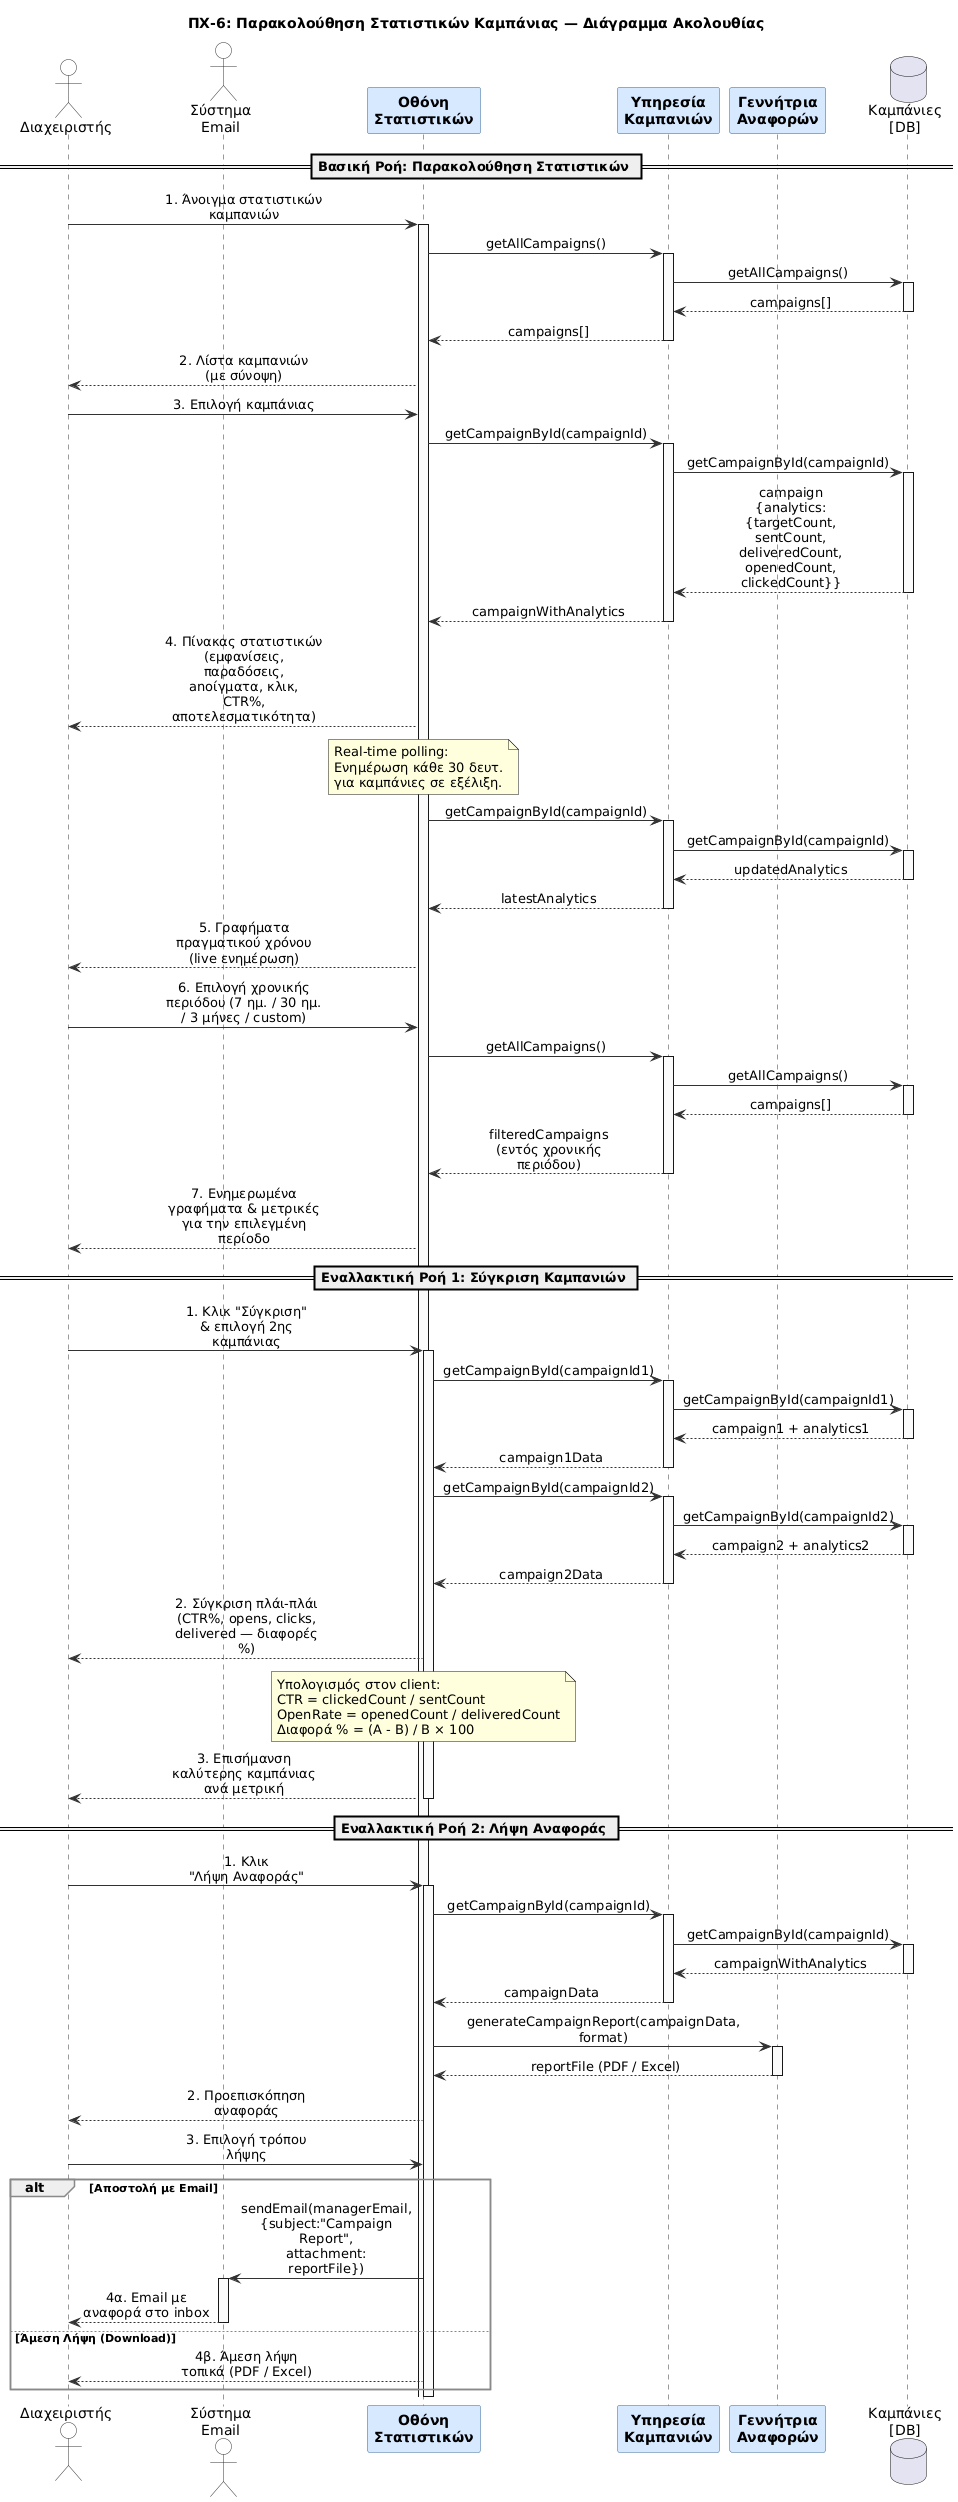

The diagram above was rendered by PlantUML. Its source (embedded in the PNG):
@startuml
title ΠΧ-6: Παρακολούθηση Στατιστικών Καμπάνιας — Διάγραμμα Ακολουθίας

skinparam sequenceMessageAlign center
skinparam responseMessageBelowArrow true
skinparam maxMessageSize 160
skinparam backgroundColor transparent
skinparam sequence {
  ArrowColor       #333333
  LifeLineBorderColor #333333
  LifeLineBackgroundColor #FAFAFA
  ParticipantBorderColor  #336699
  ParticipantBackgroundColor #D6E8FF
  ParticipantFontStyle bold
  ActorBorderColor  #333333
  ActorBackgroundColor #FFFFFF
  DatabaseBorderColor #336699
  DatabaseBackgroundColor #EAF4EA
  DividerBackgroundColor #EEEEEE
  GroupBorderColor  #888888
  NoteBackgroundColor #FFFDE7
  NoteBorderColor   #CCAA00
}

' ============================================
' ACTORS
' ============================================
actor "Διαχειριστής" as Manager
actor "Σύστημα\nEmail" as EmailSystem

' ============================================
' PARTICIPANTS
' ============================================
participant "Οθόνη\nΣτατιστικών" as StatsUI
participant "Υπηρεσία\nΚαμπανιών" as CampaignService
participant "Γεννήτρια\nΑναφορών" as ReportService
database "Καμπάνιες\n[DB]" as CampaignDB

' ============================================================
' ΒΑΣΙΚΗ ΡΟΗ: ΠΡΟΒΟΛΗ ΣΤΑΤΙΣΤΙΚΩΝ
' ============================================================
== Βασική Ροή: Παρακολούθηση Στατιστικών ==

Manager -> StatsUI : 1. Άνοιγμα στατιστικών\nκαμπανιών
activate StatsUI
StatsUI -> CampaignService : getAllCampaigns()
activate CampaignService
CampaignService -> CampaignDB : getAllCampaigns()
activate CampaignDB
CampaignDB --> CampaignService : campaigns[]
deactivate CampaignDB
CampaignService --> StatsUI : campaigns[]
deactivate CampaignService
StatsUI --> Manager : 2. Λίστα καμπανιών\n(με σύνοψη)

Manager -> StatsUI : 3. Επιλογή καμπάνιας
StatsUI -> CampaignService : getCampaignById(campaignId)
activate CampaignService
CampaignService -> CampaignDB : getCampaignById(campaignId)
activate CampaignDB
CampaignDB --> CampaignService : campaign\n{analytics: {targetCount,\nsentCount, deliveredCount,\nopenedCount, clickedCount}}
deactivate CampaignDB
CampaignService --> StatsUI : campaignWithAnalytics
deactivate CampaignService

StatsUI --> Manager : 4. Πίνακας στατιστικών\n(εμφανίσεις, παραδόσεις,\nanoίγματα, κλικ,\nCTR%, αποτελεσματικότητα)

note over StatsUI : Real-time polling:\nΕνημέρωση κάθε 30 δευτ.\nγια καμπάνιες σε εξέλιξη.

StatsUI -> CampaignService : getCampaignById(campaignId)
activate CampaignService
CampaignService -> CampaignDB : getCampaignById(campaignId)
activate CampaignDB
CampaignDB --> CampaignService : updatedAnalytics
deactivate CampaignDB
CampaignService --> StatsUI : latestAnalytics
deactivate CampaignService
StatsUI --> Manager : 5. Γραφήματα\nπραγματικού χρόνου\n(live ενημέρωση)

Manager -> StatsUI : 6. Επιλογή χρονικής\nπεριόδου (7 ημ. / 30 ημ.\n/ 3 μήνες / custom)
StatsUI -> CampaignService : getAllCampaigns()
activate CampaignService
CampaignService -> CampaignDB : getAllCampaigns()
activate CampaignDB
CampaignDB --> CampaignService : campaigns[]
deactivate CampaignDB
CampaignService --> StatsUI : filteredCampaigns\n(εντός χρονικής περιόδου)
deactivate CampaignService
StatsUI --> Manager : 7. Ενημερωμένα\nγραφήματα & μετρικές\nγια την επιλεγμένη\nπερίοδο

' ============================================================
' ΑΛΤ1: ΣΥΓΚΡΙΣΗ ΚΑΜΠΑΝΙΩΝ
' ============================================================
== Εναλλακτική Ροή 1: Σύγκριση Καμπανιών ==

Manager -> StatsUI : 1. Κλικ "Σύγκριση"\n& επιλογή 2ης καμπάνιας
activate StatsUI

StatsUI -> CampaignService : getCampaignById(campaignId1)
activate CampaignService
CampaignService -> CampaignDB : getCampaignById(campaignId1)
activate CampaignDB
CampaignDB --> CampaignService : campaign1 + analytics1
deactivate CampaignDB
CampaignService --> StatsUI : campaign1Data
deactivate CampaignService

StatsUI -> CampaignService : getCampaignById(campaignId2)
activate CampaignService
CampaignService -> CampaignDB : getCampaignById(campaignId2)
activate CampaignDB
CampaignDB --> CampaignService : campaign2 + analytics2
deactivate CampaignDB
CampaignService --> StatsUI : campaign2Data
deactivate CampaignService

StatsUI --> Manager : 2. Σύγκριση πλάι-πλάι\n(CTR%, opens, clicks,\ndelivered — διαφορές %)

note over StatsUI : Υπολογισμός στον client:\nCTR = clickedCount / sentCount\nOpenRate = openedCount / deliveredCount\nΔιαφορά % = (A - B) / B × 100

StatsUI --> Manager : 3. Επισήμανση\nκαλύτερης καμπάνιας\nανά μετρική
deactivate StatsUI

' ============================================================
' ΑΛΤ2: ΛΗΨΗ ΑΝΑΦΟΡΑΣ
' ============================================================
== Εναλλακτική Ροή 2: Λήψη Αναφοράς ==

Manager -> StatsUI : 1. Κλικ\n"Λήψη Αναφοράς"
activate StatsUI

StatsUI -> CampaignService : getCampaignById(campaignId)
activate CampaignService
CampaignService -> CampaignDB : getCampaignById(campaignId)
activate CampaignDB
CampaignDB --> CampaignService : campaignWithAnalytics
deactivate CampaignDB
CampaignService --> StatsUI : campaignData
deactivate CampaignService

StatsUI -> ReportService : generateCampaignReport(campaignData, format)
activate ReportService
ReportService --> StatsUI : reportFile (PDF / Excel)
deactivate ReportService

StatsUI --> Manager : 2. Προεπισκόπηση\nαναφοράς

Manager -> StatsUI : 3. Επιλογή τρόπου\nλήψης

alt Αποστολή με Email

  StatsUI -> EmailSystem : sendEmail(managerEmail,\n{subject:"Campaign Report",\nattachment: reportFile})
  activate EmailSystem
  EmailSystem --> Manager : 4α. Email με\nαναφορά στο inbox
  deactivate EmailSystem

else Άμεση Λήψη (Download)

  StatsUI --> Manager : 4β. Άμεση λήψη\nτοπικά (PDF / Excel)

end

deactivate StatsUI
@enduml